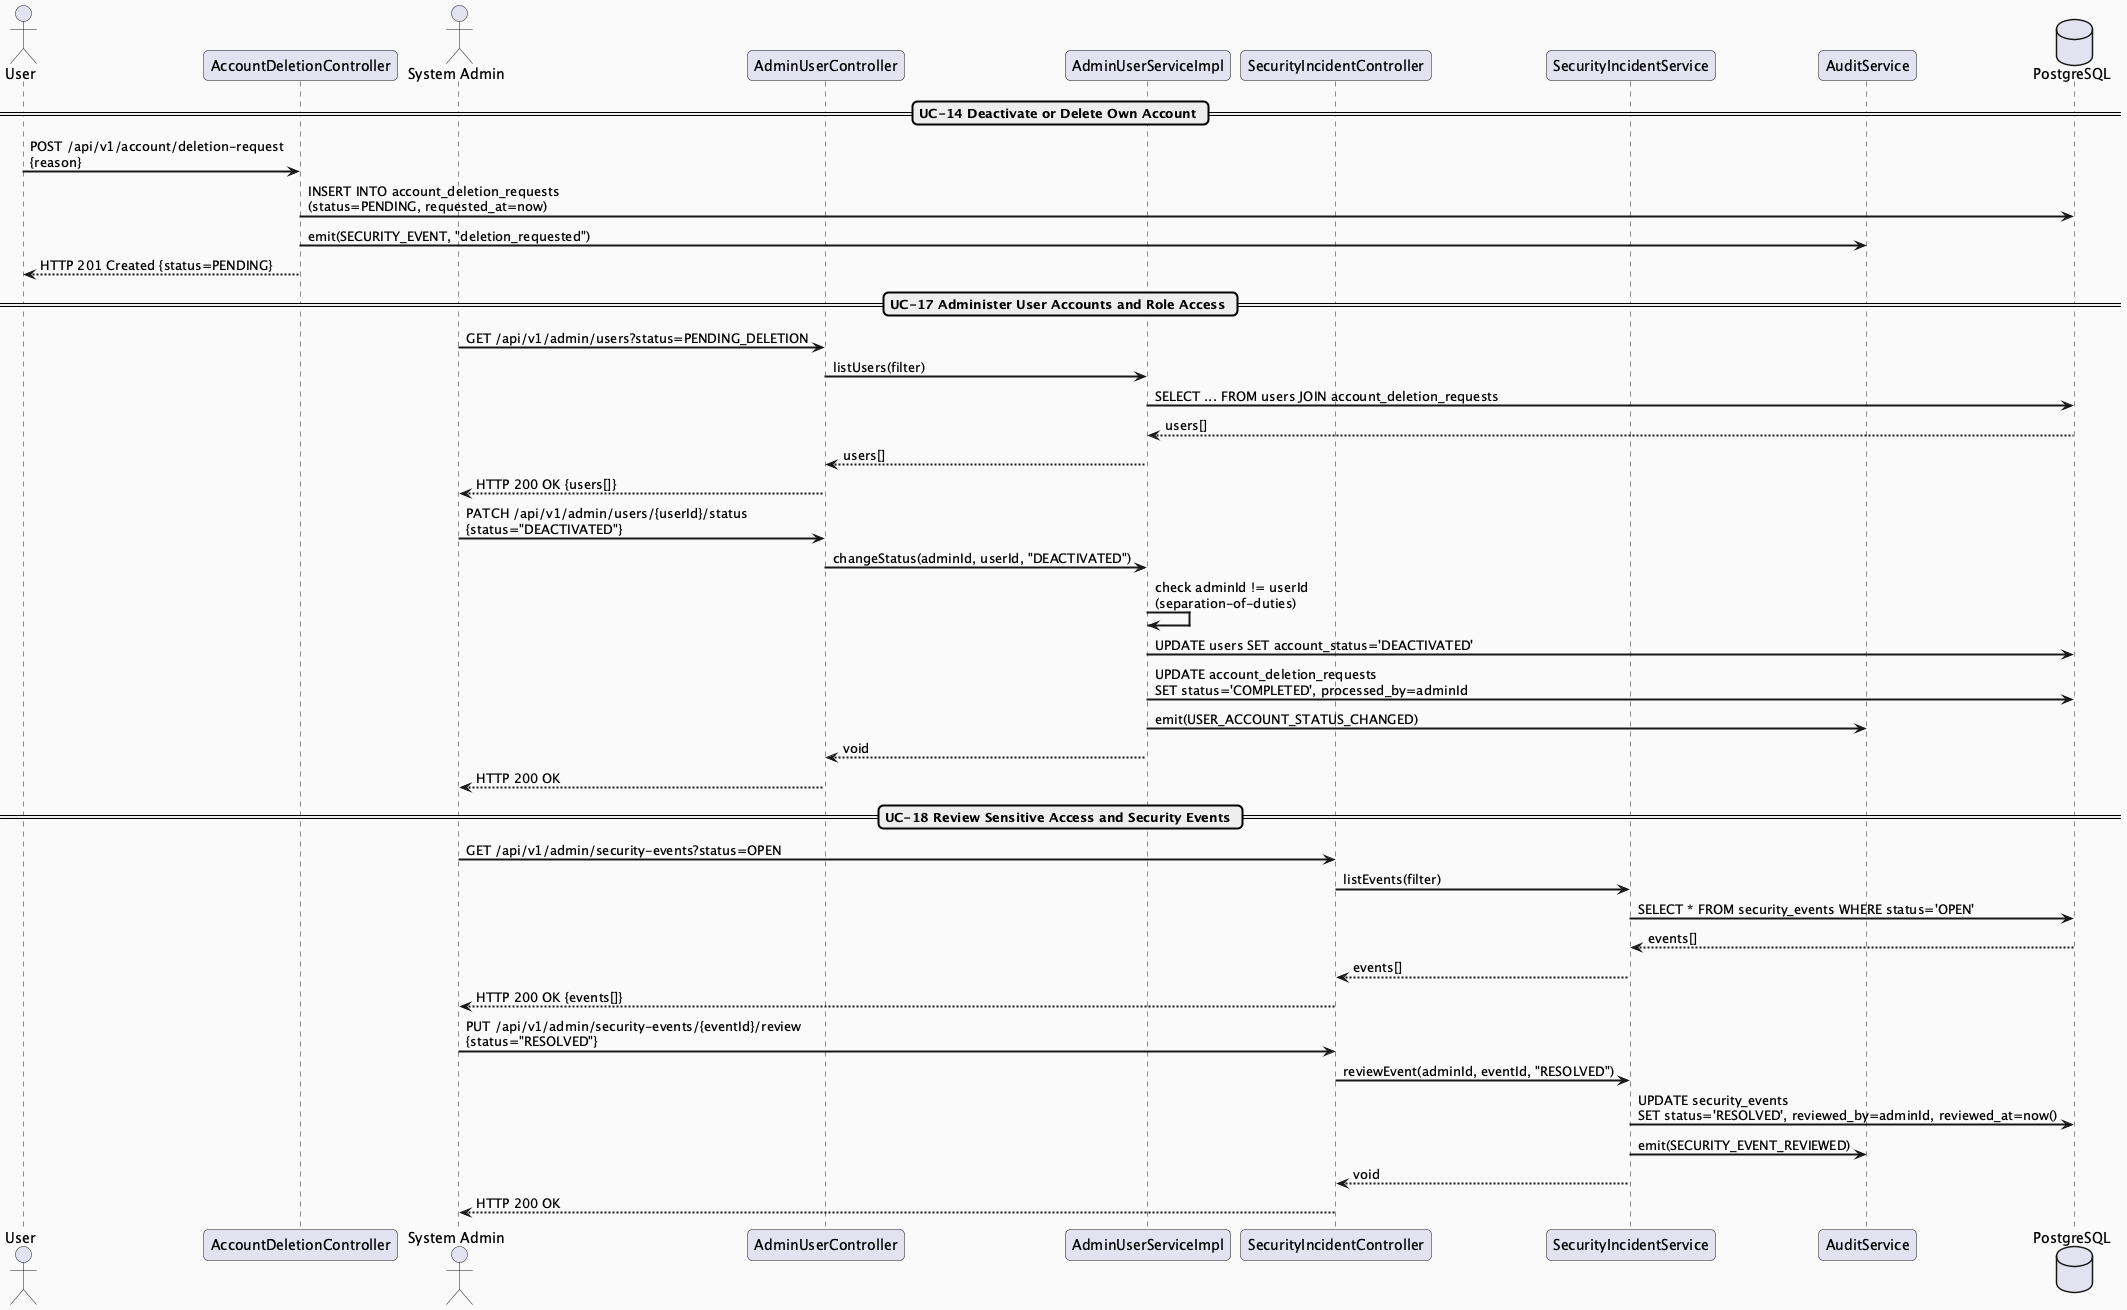

The diagram above was rendered by PlantUML. Its source (embedded in the PNG):
@startuml MF01_03_AdminGovernance_SequenceDiagram
skinparam sequenceArrowThickness 2
skinparam roundcorner 10
skinparam backgroundColor #FAFAFA

actor "User" as U
participant "AccountDeletionController" as DelController
actor "System Admin" as Admin
participant "AdminUserController" as AdminController
participant "AdminUserServiceImpl" as AdminService
participant "SecurityIncidentController" as SecController
participant "SecurityIncidentService" as SecService
participant "AuditService" as Audit
database "PostgreSQL" as DB

== UC-14 Deactivate or Delete Own Account ==
U -> DelController : POST /api/v1/account/deletion-request\n{reason}
DelController -> DB : INSERT INTO account_deletion_requests\n(status=PENDING, requested_at=now)
DelController -> Audit : emit(SECURITY_EVENT, "deletion_requested")
DelController --> U : HTTP 201 Created {status=PENDING}

== UC-17 Administer User Accounts and Role Access ==
Admin -> AdminController : GET /api/v1/admin/users?status=PENDING_DELETION
AdminController -> AdminService : listUsers(filter)
AdminService -> DB : SELECT ... FROM users JOIN account_deletion_requests
DB --> AdminService : users[]
AdminService --> AdminController : users[]
AdminController --> Admin : HTTP 200 OK {users[]}

Admin -> AdminController : PATCH /api/v1/admin/users/{userId}/status\n{status="DEACTIVATED"}
AdminController -> AdminService : changeStatus(adminId, userId, "DEACTIVATED")
AdminService -> AdminService : check adminId != userId\n(separation-of-duties)
AdminService -> DB : UPDATE users SET account_status='DEACTIVATED'
AdminService -> DB : UPDATE account_deletion_requests\nSET status='COMPLETED', processed_by=adminId
AdminService -> Audit : emit(USER_ACCOUNT_STATUS_CHANGED)
AdminService --> AdminController : void
AdminController --> Admin : HTTP 200 OK

== UC-18 Review Sensitive Access and Security Events ==
Admin -> SecController : GET /api/v1/admin/security-events?status=OPEN
SecController -> SecService : listEvents(filter)
SecService -> DB : SELECT * FROM security_events WHERE status='OPEN'
DB --> SecService : events[]
SecService --> SecController : events[]
SecController --> Admin : HTTP 200 OK {events[]}

Admin -> SecController : PUT /api/v1/admin/security-events/{eventId}/review\n{status="RESOLVED"}
SecController -> SecService : reviewEvent(adminId, eventId, "RESOLVED")
SecService -> DB : UPDATE security_events\nSET status='RESOLVED', reviewed_by=adminId, reviewed_at=now()
SecService -> Audit : emit(SECURITY_EVENT_REVIEWED)
SecService --> SecController : void
SecController --> Admin : HTTP 200 OK

@enduml